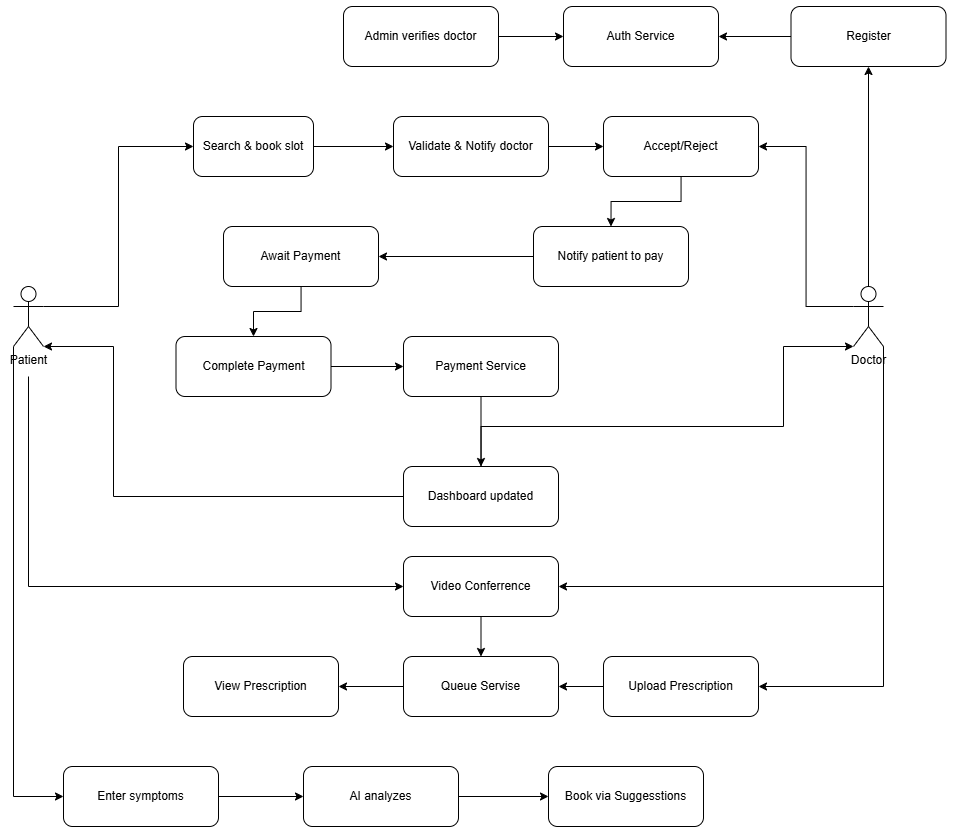

The diagram above was exported from draw.io. Its source (the exported page's mxGraphModel, read from the mxfile embedded in the PNG):
<mxGraphModel dx="1571" dy="826" grid="1" gridSize="10" guides="1" tooltips="1" connect="1" arrows="1" fold="1" page="1" pageScale="1" pageWidth="850" pageHeight="1100" math="0" shadow="0">
  <root>
    <mxCell id="0" />
    <mxCell id="1" parent="0" />
    <mxCell id="XAxesKjnCLVY8OIp-wGP-14" edge="1" parent="1" source="XAxesKjnCLVY8OIp-wGP-1" style="edgeStyle=orthogonalEdgeStyle;rounded=0;orthogonalLoop=1;jettySize=auto;html=1;exitX=1;exitY=0.3333333333333333;exitDx=0;exitDy=0;exitPerimeter=0;entryX=0;entryY=0.5;entryDx=0;entryDy=0;" target="XAxesKjnCLVY8OIp-wGP-4">
      <mxGeometry relative="1" as="geometry" />
    </mxCell>
    <mxCell id="XAxesKjnCLVY8OIp-wGP-33" edge="1" parent="1" style="edgeStyle=orthogonalEdgeStyle;rounded=0;orthogonalLoop=1;jettySize=auto;html=1;entryX=0;entryY=0.5;entryDx=0;entryDy=0;" target="XAxesKjnCLVY8OIp-wGP-32">
      <mxGeometry relative="1" as="geometry">
        <Array as="points">
          <mxPoint x="55" y="630" />
        </Array>
        <mxPoint x="55" y="420" as="sourcePoint" />
      </mxGeometry>
    </mxCell>
    <mxCell id="XAxesKjnCLVY8OIp-wGP-49" edge="1" parent="1" source="XAxesKjnCLVY8OIp-wGP-1" style="edgeStyle=orthogonalEdgeStyle;rounded=0;orthogonalLoop=1;jettySize=auto;html=1;exitX=0;exitY=1;exitDx=0;exitDy=0;exitPerimeter=0;entryX=0;entryY=0.5;entryDx=0;entryDy=0;" target="XAxesKjnCLVY8OIp-wGP-44">
      <mxGeometry relative="1" as="geometry" />
    </mxCell>
    <mxCell id="XAxesKjnCLVY8OIp-wGP-1" parent="1" style="shape=umlActor;verticalLabelPosition=bottom;verticalAlign=top;html=1;outlineConnect=0;" value="Patient" vertex="1">
      <mxGeometry height="60" width="30" x="40" y="330" as="geometry" />
    </mxCell>
    <mxCell id="XAxesKjnCLVY8OIp-wGP-15" edge="1" parent="1" source="XAxesKjnCLVY8OIp-wGP-4" style="edgeStyle=orthogonalEdgeStyle;rounded=0;orthogonalLoop=1;jettySize=auto;html=1;entryX=0;entryY=0.5;entryDx=0;entryDy=0;" target="XAxesKjnCLVY8OIp-wGP-5">
      <mxGeometry relative="1" as="geometry" />
    </mxCell>
    <mxCell id="XAxesKjnCLVY8OIp-wGP-4" parent="1" style="rounded=1;whiteSpace=wrap;html=1;" value="Search &amp;amp; book slot" vertex="1">
      <mxGeometry height="60" width="120" x="220" y="160" as="geometry" />
    </mxCell>
    <mxCell id="XAxesKjnCLVY8OIp-wGP-16" edge="1" parent="1" source="XAxesKjnCLVY8OIp-wGP-5" style="edgeStyle=orthogonalEdgeStyle;rounded=0;orthogonalLoop=1;jettySize=auto;html=1;exitX=1;exitY=0.5;exitDx=0;exitDy=0;entryX=0;entryY=0.5;entryDx=0;entryDy=0;" target="XAxesKjnCLVY8OIp-wGP-6">
      <mxGeometry relative="1" as="geometry" />
    </mxCell>
    <mxCell id="XAxesKjnCLVY8OIp-wGP-5" parent="1" style="rounded=1;whiteSpace=wrap;html=1;" value="Validate &amp;amp; Notify doctor" vertex="1">
      <mxGeometry height="60" width="155" x="420" y="160" as="geometry" />
    </mxCell>
    <mxCell id="XAxesKjnCLVY8OIp-wGP-17" edge="1" parent="1" source="XAxesKjnCLVY8OIp-wGP-6" style="edgeStyle=orthogonalEdgeStyle;rounded=0;orthogonalLoop=1;jettySize=auto;html=1;entryX=0.5;entryY=0;entryDx=0;entryDy=0;" target="XAxesKjnCLVY8OIp-wGP-7">
      <mxGeometry relative="1" as="geometry" />
    </mxCell>
    <mxCell id="XAxesKjnCLVY8OIp-wGP-6" parent="1" style="rounded=1;whiteSpace=wrap;html=1;" value="Accept/Reject" vertex="1">
      <mxGeometry height="60" width="155" x="630" y="160" as="geometry" />
    </mxCell>
    <mxCell id="XAxesKjnCLVY8OIp-wGP-18" edge="1" parent="1" source="XAxesKjnCLVY8OIp-wGP-7" style="edgeStyle=orthogonalEdgeStyle;rounded=0;orthogonalLoop=1;jettySize=auto;html=1;exitX=0;exitY=0.5;exitDx=0;exitDy=0;entryX=1;entryY=0.5;entryDx=0;entryDy=0;" target="XAxesKjnCLVY8OIp-wGP-8">
      <mxGeometry relative="1" as="geometry" />
    </mxCell>
    <mxCell id="XAxesKjnCLVY8OIp-wGP-7" parent="1" style="rounded=1;whiteSpace=wrap;html=1;" value="Notify patient to pay&lt;span style=&quot;color: rgba(0, 0, 0, 0); font-family: monospace; font-size: 0px; text-align: start; white-space: nowrap;&quot;&gt;%3CmxGraphModel%3E%3Croot%3E%3CmxCell%20id%3D%220%22%2F%3E%3CmxCell%20id%3D%221%22%20parent%3D%220%22%2F%3E%3CmxCell%20id%3D%222%22%20parent%3D%221%22%20style%3D%22rounded%3D1%3BwhiteSpace%3Dwrap%3Bhtml%3D1%3B%22%20value%3D%22Validate%20%26amp%3Bamp%3B%20Notify%20doctor%22%20vertex%3D%221%22%3E%3CmxGeometry%20height%3D%2260%22%20width%3D%22155%22%20x%3D%22420%22%20y%3D%22160%22%20as%3D%22geometry%22%2F%3E%3C%2FmxCell%3E%3C%2Froot%3E%3C%2FmxGraphModel%3E&lt;/span&gt;" vertex="1">
      <mxGeometry height="60" width="155" x="560" y="270" as="geometry" />
    </mxCell>
    <mxCell id="XAxesKjnCLVY8OIp-wGP-20" edge="1" parent="1" source="XAxesKjnCLVY8OIp-wGP-8" style="edgeStyle=orthogonalEdgeStyle;rounded=0;orthogonalLoop=1;jettySize=auto;html=1;entryX=0.5;entryY=0;entryDx=0;entryDy=0;" target="XAxesKjnCLVY8OIp-wGP-10">
      <mxGeometry relative="1" as="geometry" />
    </mxCell>
    <mxCell id="XAxesKjnCLVY8OIp-wGP-8" parent="1" style="rounded=1;whiteSpace=wrap;html=1;" value="Await Payment" vertex="1">
      <mxGeometry height="60" width="155" x="250" y="270" as="geometry" />
    </mxCell>
    <mxCell id="XAxesKjnCLVY8OIp-wGP-19" edge="1" parent="1" source="XAxesKjnCLVY8OIp-wGP-9" style="edgeStyle=orthogonalEdgeStyle;rounded=0;orthogonalLoop=1;jettySize=auto;html=1;exitX=0;exitY=0.3333333333333333;exitDx=0;exitDy=0;exitPerimeter=0;entryX=1;entryY=0.5;entryDx=0;entryDy=0;" target="XAxesKjnCLVY8OIp-wGP-6">
      <mxGeometry relative="1" as="geometry" />
    </mxCell>
    <mxCell id="XAxesKjnCLVY8OIp-wGP-26" edge="1" parent="1" source="XAxesKjnCLVY8OIp-wGP-9" style="edgeStyle=orthogonalEdgeStyle;rounded=0;orthogonalLoop=1;jettySize=auto;html=1;entryX=0.5;entryY=1;entryDx=0;entryDy=0;" target="XAxesKjnCLVY8OIp-wGP-25">
      <mxGeometry relative="1" as="geometry" />
    </mxCell>
    <mxCell id="XAxesKjnCLVY8OIp-wGP-36" edge="1" parent="1" source="XAxesKjnCLVY8OIp-wGP-9" style="edgeStyle=orthogonalEdgeStyle;rounded=0;orthogonalLoop=1;jettySize=auto;html=1;exitX=1;exitY=1;exitDx=0;exitDy=0;exitPerimeter=0;entryX=1;entryY=0.5;entryDx=0;entryDy=0;" target="XAxesKjnCLVY8OIp-wGP-32">
      <mxGeometry relative="1" as="geometry" />
    </mxCell>
    <mxCell id="XAxesKjnCLVY8OIp-wGP-40" edge="1" parent="1" source="XAxesKjnCLVY8OIp-wGP-9" style="edgeStyle=orthogonalEdgeStyle;rounded=0;orthogonalLoop=1;jettySize=auto;html=1;exitX=1;exitY=1;exitDx=0;exitDy=0;exitPerimeter=0;entryX=1;entryY=0.5;entryDx=0;entryDy=0;" target="XAxesKjnCLVY8OIp-wGP-39">
      <mxGeometry relative="1" as="geometry" />
    </mxCell>
    <mxCell id="XAxesKjnCLVY8OIp-wGP-9" parent="1" style="shape=umlActor;verticalLabelPosition=bottom;verticalAlign=top;html=1;outlineConnect=0;" value="Doctor" vertex="1">
      <mxGeometry height="60" width="30" x="880" y="330" as="geometry" />
    </mxCell>
    <mxCell id="XAxesKjnCLVY8OIp-wGP-21" edge="1" parent="1" source="XAxesKjnCLVY8OIp-wGP-10" style="edgeStyle=orthogonalEdgeStyle;rounded=0;orthogonalLoop=1;jettySize=auto;html=1;exitX=1;exitY=0.5;exitDx=0;exitDy=0;entryX=0;entryY=0.5;entryDx=0;entryDy=0;" target="XAxesKjnCLVY8OIp-wGP-11">
      <mxGeometry relative="1" as="geometry" />
    </mxCell>
    <mxCell id="XAxesKjnCLVY8OIp-wGP-10" parent="1" style="rounded=1;whiteSpace=wrap;html=1;" value="Complete Payment" vertex="1">
      <mxGeometry height="60" width="155" x="202.5" y="380" as="geometry" />
    </mxCell>
    <mxCell id="XAxesKjnCLVY8OIp-wGP-22" edge="1" parent="1" source="XAxesKjnCLVY8OIp-wGP-11" style="edgeStyle=orthogonalEdgeStyle;rounded=0;orthogonalLoop=1;jettySize=auto;html=1;exitX=0.5;exitY=1;exitDx=0;exitDy=0;entryX=0.5;entryY=0;entryDx=0;entryDy=0;" target="XAxesKjnCLVY8OIp-wGP-12">
      <mxGeometry relative="1" as="geometry" />
    </mxCell>
    <mxCell id="XAxesKjnCLVY8OIp-wGP-11" parent="1" style="rounded=1;whiteSpace=wrap;html=1;" value="Payment Service" vertex="1">
      <mxGeometry height="60" width="155" x="430" y="380" as="geometry" />
    </mxCell>
    <mxCell id="XAxesKjnCLVY8OIp-wGP-12" parent="1" style="rounded=1;whiteSpace=wrap;html=1;" value="Dashboard updated" vertex="1">
      <mxGeometry height="60" width="155" x="430" y="510" as="geometry" />
    </mxCell>
    <mxCell id="XAxesKjnCLVY8OIp-wGP-23" edge="1" parent="1" source="XAxesKjnCLVY8OIp-wGP-12" style="edgeStyle=orthogonalEdgeStyle;rounded=0;orthogonalLoop=1;jettySize=auto;html=1;entryX=0;entryY=1;entryDx=0;entryDy=0;entryPerimeter=0;" target="XAxesKjnCLVY8OIp-wGP-9">
      <mxGeometry relative="1" as="geometry">
        <Array as="points">
          <mxPoint x="508" y="470" />
          <mxPoint x="810" y="470" />
          <mxPoint x="810" y="390" />
        </Array>
      </mxGeometry>
    </mxCell>
    <mxCell id="XAxesKjnCLVY8OIp-wGP-24" edge="1" parent="1" source="XAxesKjnCLVY8OIp-wGP-12" style="edgeStyle=orthogonalEdgeStyle;rounded=0;orthogonalLoop=1;jettySize=auto;html=1;exitX=0;exitY=0.5;exitDx=0;exitDy=0;entryX=1;entryY=1;entryDx=0;entryDy=0;entryPerimeter=0;" target="XAxesKjnCLVY8OIp-wGP-1">
      <mxGeometry relative="1" as="geometry">
        <Array as="points">
          <mxPoint x="140" y="540" />
          <mxPoint x="140" y="390" />
        </Array>
      </mxGeometry>
    </mxCell>
    <mxCell id="XAxesKjnCLVY8OIp-wGP-31" edge="1" parent="1" source="XAxesKjnCLVY8OIp-wGP-25" style="edgeStyle=orthogonalEdgeStyle;rounded=0;orthogonalLoop=1;jettySize=auto;html=1;entryX=1;entryY=0.5;entryDx=0;entryDy=0;" target="XAxesKjnCLVY8OIp-wGP-27">
      <mxGeometry relative="1" as="geometry" />
    </mxCell>
    <mxCell id="XAxesKjnCLVY8OIp-wGP-25" parent="1" style="rounded=1;whiteSpace=wrap;html=1;" value="Register" vertex="1">
      <mxGeometry height="60" width="155" x="817.5" y="50" as="geometry" />
    </mxCell>
    <mxCell id="XAxesKjnCLVY8OIp-wGP-27" parent="1" style="rounded=1;whiteSpace=wrap;html=1;" value="Auth Service" vertex="1">
      <mxGeometry height="60" width="155" x="590" y="50" as="geometry" />
    </mxCell>
    <mxCell id="XAxesKjnCLVY8OIp-wGP-29" edge="1" parent="1" source="XAxesKjnCLVY8OIp-wGP-28" style="edgeStyle=orthogonalEdgeStyle;rounded=0;orthogonalLoop=1;jettySize=auto;html=1;entryX=0;entryY=0.5;entryDx=0;entryDy=0;" target="XAxesKjnCLVY8OIp-wGP-27">
      <mxGeometry relative="1" as="geometry" />
    </mxCell>
    <mxCell id="XAxesKjnCLVY8OIp-wGP-28" parent="1" style="rounded=1;whiteSpace=wrap;html=1;" value="Admin verifies doctor" vertex="1">
      <mxGeometry height="60" width="155" x="370" y="50" as="geometry" />
    </mxCell>
    <mxCell id="XAxesKjnCLVY8OIp-wGP-38" edge="1" parent="1" source="XAxesKjnCLVY8OIp-wGP-32" style="edgeStyle=orthogonalEdgeStyle;rounded=0;orthogonalLoop=1;jettySize=auto;html=1;exitX=0.5;exitY=1;exitDx=0;exitDy=0;entryX=0.5;entryY=0;entryDx=0;entryDy=0;" target="XAxesKjnCLVY8OIp-wGP-37">
      <mxGeometry relative="1" as="geometry" />
    </mxCell>
    <mxCell id="XAxesKjnCLVY8OIp-wGP-32" parent="1" style="rounded=1;whiteSpace=wrap;html=1;" value="Video Conferrence" vertex="1">
      <mxGeometry height="60" width="155" x="430" y="600" as="geometry" />
    </mxCell>
    <mxCell id="XAxesKjnCLVY8OIp-wGP-43" edge="1" parent="1" source="XAxesKjnCLVY8OIp-wGP-37" style="edgeStyle=orthogonalEdgeStyle;rounded=0;orthogonalLoop=1;jettySize=auto;html=1;entryX=1;entryY=0.5;entryDx=0;entryDy=0;" target="XAxesKjnCLVY8OIp-wGP-42">
      <mxGeometry relative="1" as="geometry" />
    </mxCell>
    <mxCell id="XAxesKjnCLVY8OIp-wGP-37" parent="1" style="rounded=1;whiteSpace=wrap;html=1;" value="Queue Servise" vertex="1">
      <mxGeometry height="60" width="155" x="430" y="700" as="geometry" />
    </mxCell>
    <mxCell id="XAxesKjnCLVY8OIp-wGP-41" edge="1" parent="1" source="XAxesKjnCLVY8OIp-wGP-39" style="edgeStyle=orthogonalEdgeStyle;rounded=0;orthogonalLoop=1;jettySize=auto;html=1;exitX=0;exitY=0.5;exitDx=0;exitDy=0;entryX=1;entryY=0.5;entryDx=0;entryDy=0;" target="XAxesKjnCLVY8OIp-wGP-37">
      <mxGeometry relative="1" as="geometry" />
    </mxCell>
    <mxCell id="XAxesKjnCLVY8OIp-wGP-39" parent="1" style="rounded=1;whiteSpace=wrap;html=1;" value="Upload Prescription" vertex="1">
      <mxGeometry height="60" width="155" x="630" y="700" as="geometry" />
    </mxCell>
    <mxCell id="XAxesKjnCLVY8OIp-wGP-42" parent="1" style="rounded=1;whiteSpace=wrap;html=1;" value="View Prescription" vertex="1">
      <mxGeometry height="60" width="155" x="210" y="700" as="geometry" />
    </mxCell>
    <mxCell id="XAxesKjnCLVY8OIp-wGP-47" edge="1" parent="1" source="XAxesKjnCLVY8OIp-wGP-44" style="edgeStyle=orthogonalEdgeStyle;rounded=0;orthogonalLoop=1;jettySize=auto;html=1;entryX=0;entryY=0.5;entryDx=0;entryDy=0;" target="XAxesKjnCLVY8OIp-wGP-45">
      <mxGeometry relative="1" as="geometry" />
    </mxCell>
    <mxCell id="XAxesKjnCLVY8OIp-wGP-44" parent="1" style="rounded=1;whiteSpace=wrap;html=1;" value="Enter symptoms" vertex="1">
      <mxGeometry height="60" width="155" x="90" y="810" as="geometry" />
    </mxCell>
    <mxCell id="XAxesKjnCLVY8OIp-wGP-48" edge="1" parent="1" source="XAxesKjnCLVY8OIp-wGP-45" style="edgeStyle=orthogonalEdgeStyle;rounded=0;orthogonalLoop=1;jettySize=auto;html=1;exitX=1;exitY=0.5;exitDx=0;exitDy=0;entryX=0;entryY=0.5;entryDx=0;entryDy=0;" target="XAxesKjnCLVY8OIp-wGP-46">
      <mxGeometry relative="1" as="geometry" />
    </mxCell>
    <mxCell id="XAxesKjnCLVY8OIp-wGP-45" parent="1" style="rounded=1;whiteSpace=wrap;html=1;" value="AI analyzes" vertex="1">
      <mxGeometry height="60" width="155" x="330" y="810" as="geometry" />
    </mxCell>
    <mxCell id="XAxesKjnCLVY8OIp-wGP-46" parent="1" style="rounded=1;whiteSpace=wrap;html=1;" value="Book via Suggesstions" vertex="1">
      <mxGeometry height="60" width="155" x="575" y="810" as="geometry" />
    </mxCell>
  </root>
</mxGraphModel>